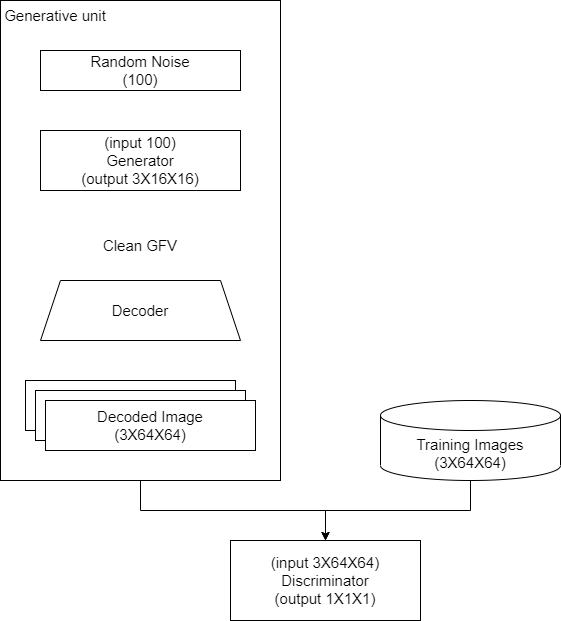

The diagram above was exported from draw.io. Its source (the exported page's mxGraphModel, read from the mxfile embedded in the PNG):
<mxGraphModel dx="1360" dy="802" grid="1" gridSize="10" guides="1" tooltips="1" connect="1" arrows="1" fold="1" page="1" pageScale="1" pageWidth="850" pageHeight="1100" math="0" shadow="0">
  <root>
    <mxCell id="0" />
    <mxCell id="1" parent="0" />
    <mxCell id="5v9vOcUkQTP1PkOXTK61-1" value="&lt;font style=&quot;font-size: 15px;&quot;&gt;Random Noise&lt;br&gt;(100)&lt;/font&gt;" style="rounded=0;whiteSpace=wrap;html=1;" vertex="1" parent="1">
      <mxGeometry x="120" y="200" width="200" height="40" as="geometry" />
    </mxCell>
    <mxCell id="5v9vOcUkQTP1PkOXTK61-2" value="&lt;font style=&quot;font-size: 15px;&quot;&gt;(input 100)&lt;br&gt;Generator&lt;br&gt;(output 3X16X16)&lt;br&gt;&lt;/font&gt;" style="rounded=0;whiteSpace=wrap;html=1;" vertex="1" parent="1">
      <mxGeometry x="120" y="280" width="200" height="60" as="geometry" />
    </mxCell>
    <mxCell id="5v9vOcUkQTP1PkOXTK61-3" value="Clean GFV" style="text;html=1;strokeColor=none;fillColor=none;align=center;verticalAlign=middle;whiteSpace=wrap;rounded=0;fontSize=15;" vertex="1" parent="1">
      <mxGeometry x="170" y="380" width="100" height="30" as="geometry" />
    </mxCell>
    <mxCell id="5v9vOcUkQTP1PkOXTK61-4" value="" style="shape=trapezoid;perimeter=trapezoidPerimeter;whiteSpace=wrap;html=1;fixedSize=1;fontSize=15;" vertex="1" parent="1">
      <mxGeometry x="120" y="430" width="200" height="60" as="geometry" />
    </mxCell>
    <mxCell id="5v9vOcUkQTP1PkOXTK61-5" value="Decoder" style="text;html=1;strokeColor=none;fillColor=none;align=center;verticalAlign=middle;whiteSpace=wrap;rounded=0;fontSize=15;" vertex="1" parent="1">
      <mxGeometry x="190" y="445" width="60" height="30" as="geometry" />
    </mxCell>
    <mxCell id="5v9vOcUkQTP1PkOXTK61-6" value="Decoded Image" style="rounded=0;whiteSpace=wrap;html=1;fontSize=15;" vertex="1" parent="1">
      <mxGeometry x="105" y="530" width="210" height="50" as="geometry" />
    </mxCell>
    <mxCell id="5v9vOcUkQTP1PkOXTK61-7" value="Decoded Image" style="rounded=0;whiteSpace=wrap;html=1;fontSize=15;" vertex="1" parent="1">
      <mxGeometry x="115" y="540" width="210" height="50" as="geometry" />
    </mxCell>
    <mxCell id="5v9vOcUkQTP1PkOXTK61-8" value="Decoded Image&lt;br&gt;(3X64X64)" style="rounded=0;whiteSpace=wrap;html=1;fontSize=15;" vertex="1" parent="1">
      <mxGeometry x="125" y="550" width="210" height="50" as="geometry" />
    </mxCell>
    <mxCell id="5v9vOcUkQTP1PkOXTK61-9" value="Training Images&lt;br&gt;(3X64X64)" style="shape=cylinder3;whiteSpace=wrap;html=1;boundedLbl=1;backgroundOutline=1;size=15;fontSize=15;" vertex="1" parent="1">
      <mxGeometry x="460" y="550" width="180" height="80" as="geometry" />
    </mxCell>
    <mxCell id="5v9vOcUkQTP1PkOXTK61-10" value="" style="rounded=0;whiteSpace=wrap;html=1;fontSize=15;fillColor=none;" vertex="1" parent="1">
      <mxGeometry x="80" y="150" width="280" height="480" as="geometry" />
    </mxCell>
    <mxCell id="5v9vOcUkQTP1PkOXTK61-11" value="Generative unit" style="text;html=1;strokeColor=none;fillColor=none;align=center;verticalAlign=middle;whiteSpace=wrap;rounded=0;fontSize=15;" vertex="1" parent="1">
      <mxGeometry x="80" y="150" width="110" height="30" as="geometry" />
    </mxCell>
    <mxCell id="5v9vOcUkQTP1PkOXTK61-12" value="(input 3X64X64)&lt;br&gt;Discriminator&lt;br&gt;(output 1X1X1)" style="rounded=0;whiteSpace=wrap;html=1;fontSize=15;fillColor=none;" vertex="1" parent="1">
      <mxGeometry x="310" y="690" width="190" height="80" as="geometry" />
    </mxCell>
    <mxCell id="5v9vOcUkQTP1PkOXTK61-13" value="" style="endArrow=classic;html=1;rounded=0;fontSize=15;entryX=0.5;entryY=0;entryDx=0;entryDy=0;exitX=0.5;exitY=1;exitDx=0;exitDy=0;" edge="1" parent="1" source="5v9vOcUkQTP1PkOXTK61-10" target="5v9vOcUkQTP1PkOXTK61-12">
      <mxGeometry width="50" height="50" relative="1" as="geometry">
        <mxPoint x="400" y="660" as="sourcePoint" />
        <mxPoint x="450" y="610" as="targetPoint" />
        <Array as="points">
          <mxPoint x="220" y="660" />
          <mxPoint x="405" y="660" />
        </Array>
      </mxGeometry>
    </mxCell>
    <mxCell id="5v9vOcUkQTP1PkOXTK61-14" value="" style="endArrow=classic;html=1;rounded=0;fontSize=15;entryX=0.5;entryY=0;entryDx=0;entryDy=0;exitX=0.5;exitY=1;exitDx=0;exitDy=0;exitPerimeter=0;" edge="1" parent="1" source="5v9vOcUkQTP1PkOXTK61-9" target="5v9vOcUkQTP1PkOXTK61-12">
      <mxGeometry width="50" height="50" relative="1" as="geometry">
        <mxPoint x="550" y="640" as="sourcePoint" />
        <mxPoint x="735" y="700" as="targetPoint" />
        <Array as="points">
          <mxPoint x="550" y="660" />
          <mxPoint x="405" y="660" />
        </Array>
      </mxGeometry>
    </mxCell>
  </root>
</mxGraphModel>